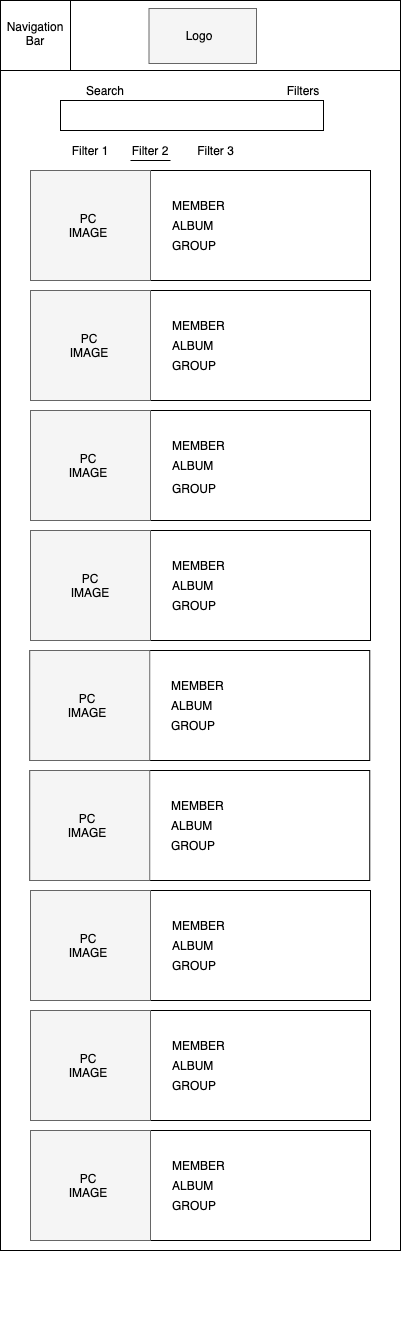

The diagram above was exported from draw.io. Its source (the exported page's mxGraphModel, read from the mxfile embedded in the PNG):
<mxGraphModel dx="1886" dy="1130" grid="1" gridSize="10" guides="1" tooltips="1" connect="1" arrows="1" fold="1" page="1" pageScale="1" pageWidth="850" pageHeight="1100" math="0" shadow="0">
  <root>
    <mxCell id="0" />
    <mxCell id="1" parent="0" />
    <mxCell id="2" value="" style="group" connectable="0" vertex="1" parent="1">
      <mxGeometry x="690" y="110" width="400" height="1320" as="geometry" />
    </mxCell>
    <mxCell id="3" value="" style="rounded=0;whiteSpace=wrap;html=1;" vertex="1" parent="2">
      <mxGeometry width="400" height="1250" as="geometry" />
    </mxCell>
    <mxCell id="4" value="" style="rounded=0;whiteSpace=wrap;html=1;" vertex="1" parent="2">
      <mxGeometry width="400" height="70" as="geometry" />
    </mxCell>
    <mxCell id="5" value="&lt;font style=&quot;font-size: 14px&quot;&gt;LOGO&lt;/font&gt;" style="text;html=1;fillColor=none;align=center;verticalAlign=middle;whiteSpace=wrap;rounded=0;strokeColor=#000000;" vertex="1" parent="2">
      <mxGeometry x="145" y="5" width="110" height="65" as="geometry" />
    </mxCell>
    <mxCell id="6" value="" style="rounded=0;whiteSpace=wrap;html=1;strokeWidth=1;" vertex="1" parent="2">
      <mxGeometry x="60" y="100" width="263" height="30" as="geometry" />
    </mxCell>
    <mxCell id="7" value="Navigation&lt;br&gt;Bar" style="text;html=1;strokeColor=none;fillColor=none;align=center;verticalAlign=middle;whiteSpace=wrap;rounded=0;" vertex="1" parent="2">
      <mxGeometry x="10" y="15" width="60" height="40" as="geometry" />
    </mxCell>
    <mxCell id="8" value="" style="rounded=0;whiteSpace=wrap;html=1;strokeColor=#000000;" vertex="1" parent="2">
      <mxGeometry width="400" height="70" as="geometry" />
    </mxCell>
    <mxCell id="9" value="" style="rounded=0;whiteSpace=wrap;html=1;strokeColor=#666666;fillColor=#f5f5f5;fontColor=#333333;" vertex="1" parent="2">
      <mxGeometry x="148.5" y="8" width="107.5" height="55" as="geometry" />
    </mxCell>
    <mxCell id="10" value="Logo" style="text;html=1;strokeColor=none;fillColor=none;align=center;verticalAlign=middle;whiteSpace=wrap;rounded=0;" vertex="1" parent="2">
      <mxGeometry x="179.25" y="25" width="40" height="20" as="geometry" />
    </mxCell>
    <mxCell id="11" value="" style="whiteSpace=wrap;html=1;aspect=fixed;strokeColor=#000000;" vertex="1" parent="2">
      <mxGeometry width="70" height="70" as="geometry" />
    </mxCell>
    <mxCell id="12" value="Navigation&lt;br&gt;Bar" style="text;html=1;strokeColor=none;fillColor=none;align=center;verticalAlign=middle;whiteSpace=wrap;rounded=0;" vertex="1" parent="2">
      <mxGeometry x="15" y="23" width="40" height="20" as="geometry" />
    </mxCell>
    <mxCell id="13" value="Search" style="text;html=1;strokeColor=none;fillColor=none;align=center;verticalAlign=middle;whiteSpace=wrap;rounded=0;" vertex="1" parent="2">
      <mxGeometry x="85" y="80" width="40" height="20" as="geometry" />
    </mxCell>
    <mxCell id="14" value="" style="rounded=0;whiteSpace=wrap;html=1;" vertex="1" parent="2">
      <mxGeometry x="30" y="170" width="340" height="110" as="geometry" />
    </mxCell>
    <mxCell id="15" value="" style="rounded=0;whiteSpace=wrap;html=1;" vertex="1" parent="2">
      <mxGeometry x="30" y="290" width="340" height="110" as="geometry" />
    </mxCell>
    <mxCell id="16" value="" style="rounded=0;whiteSpace=wrap;html=1;" vertex="1" parent="2">
      <mxGeometry x="30" y="410" width="340" height="110" as="geometry" />
    </mxCell>
    <mxCell id="17" value="" style="rounded=0;whiteSpace=wrap;html=1;" vertex="1" parent="2">
      <mxGeometry x="30" y="530" width="340" height="110" as="geometry" />
    </mxCell>
    <mxCell id="18" value="" style="rounded=0;whiteSpace=wrap;html=1;strokeColor=#666666;fontColor=#333333;fillColor=#f5f5f5;" vertex="1" parent="2">
      <mxGeometry x="30" y="170" width="120" height="110" as="geometry" />
    </mxCell>
    <mxCell id="19" value="" style="rounded=0;whiteSpace=wrap;html=1;strokeColor=#666666;fontColor=#333333;fillColor=#f5f5f5;" vertex="1" parent="2">
      <mxGeometry x="30" y="290" width="120" height="110" as="geometry" />
    </mxCell>
    <mxCell id="20" value="" style="rounded=0;whiteSpace=wrap;html=1;strokeColor=#666666;fontColor=#333333;fillColor=#f5f5f5;" vertex="1" parent="2">
      <mxGeometry x="30" y="410" width="120" height="110" as="geometry" />
    </mxCell>
    <mxCell id="21" value="" style="rounded=0;whiteSpace=wrap;html=1;strokeColor=#666666;fontColor=#333333;fillColor=#f5f5f5;" vertex="1" parent="2">
      <mxGeometry x="30" y="530" width="120" height="110" as="geometry" />
    </mxCell>
    <mxCell id="22" value="MEMBER" style="text;html=1;strokeColor=none;fillColor=none;align=left;verticalAlign=middle;whiteSpace=wrap;rounded=0;" vertex="1" parent="2">
      <mxGeometry x="170" y="195" width="185" height="20" as="geometry" />
    </mxCell>
    <mxCell id="23" value="ALBUM" style="text;html=1;strokeColor=none;fillColor=none;align=left;verticalAlign=middle;whiteSpace=wrap;rounded=0;" vertex="1" parent="2">
      <mxGeometry x="170" y="215" width="185" height="20" as="geometry" />
    </mxCell>
    <mxCell id="24" value="GROUP" style="text;html=1;strokeColor=none;fillColor=none;align=left;verticalAlign=middle;whiteSpace=wrap;rounded=0;" vertex="1" parent="2">
      <mxGeometry x="170" y="235" width="185" height="20" as="geometry" />
    </mxCell>
    <mxCell id="25" value="MEMBER" style="text;html=1;strokeColor=none;fillColor=none;align=left;verticalAlign=middle;whiteSpace=wrap;rounded=0;" vertex="1" parent="2">
      <mxGeometry x="170" y="315" width="185" height="20" as="geometry" />
    </mxCell>
    <mxCell id="26" value="ALBUM" style="text;html=1;strokeColor=none;fillColor=none;align=left;verticalAlign=middle;whiteSpace=wrap;rounded=0;" vertex="1" parent="2">
      <mxGeometry x="170" y="335" width="185" height="20" as="geometry" />
    </mxCell>
    <mxCell id="27" value="GROUP" style="text;html=1;strokeColor=none;fillColor=none;align=left;verticalAlign=middle;whiteSpace=wrap;rounded=0;" vertex="1" parent="2">
      <mxGeometry x="170" y="355" width="185" height="20" as="geometry" />
    </mxCell>
    <mxCell id="28" value="MEMBER" style="text;html=1;strokeColor=none;fillColor=none;align=left;verticalAlign=middle;whiteSpace=wrap;rounded=0;" vertex="1" parent="2">
      <mxGeometry x="170" y="435" width="185" height="20" as="geometry" />
    </mxCell>
    <mxCell id="29" value="ALBUM" style="text;html=1;strokeColor=none;fillColor=none;align=left;verticalAlign=middle;whiteSpace=wrap;rounded=0;" vertex="1" parent="2">
      <mxGeometry x="170" y="455" width="185" height="20" as="geometry" />
    </mxCell>
    <mxCell id="30" value="GROUP" style="text;html=1;strokeColor=none;fillColor=none;align=left;verticalAlign=middle;whiteSpace=wrap;rounded=0;" vertex="1" parent="2">
      <mxGeometry x="170" y="475" width="185" height="25" as="geometry" />
    </mxCell>
    <mxCell id="31" value="MEMBER" style="text;html=1;strokeColor=none;fillColor=none;align=left;verticalAlign=middle;whiteSpace=wrap;rounded=0;" vertex="1" parent="2">
      <mxGeometry x="170" y="555" width="185" height="20" as="geometry" />
    </mxCell>
    <mxCell id="32" value="ALBUM" style="text;html=1;strokeColor=none;fillColor=none;align=left;verticalAlign=middle;whiteSpace=wrap;rounded=0;" vertex="1" parent="2">
      <mxGeometry x="170" y="575" width="185" height="20" as="geometry" />
    </mxCell>
    <mxCell id="33" value="GROUP" style="text;html=1;strokeColor=none;fillColor=none;align=left;verticalAlign=middle;whiteSpace=wrap;rounded=0;" vertex="1" parent="2">
      <mxGeometry x="170" y="595" width="185" height="20" as="geometry" />
    </mxCell>
    <mxCell id="34" value="" style="endArrow=none;html=1;exitX=0;exitY=1;exitDx=0;exitDy=0;entryX=1;entryY=1;entryDx=0;entryDy=0;" edge="1" parent="2">
      <mxGeometry width="50" height="50" relative="1" as="geometry">
        <mxPoint x="130.0000000000001" y="160" as="sourcePoint" />
        <mxPoint x="170.0000000000001" y="160" as="targetPoint" />
      </mxGeometry>
    </mxCell>
    <mxCell id="35" value="Filter 2" style="text;html=1;strokeColor=none;fillColor=none;align=center;verticalAlign=middle;whiteSpace=wrap;rounded=0;" vertex="1" parent="2">
      <mxGeometry x="130" y="140" width="40" height="20" as="geometry" />
    </mxCell>
    <mxCell id="36" value="Filter 3" style="text;html=1;strokeColor=none;fillColor=none;align=center;verticalAlign=middle;whiteSpace=wrap;rounded=0;" vertex="1" parent="2">
      <mxGeometry x="179" y="141" width="72.75" height="18.71" as="geometry" />
    </mxCell>
    <mxCell id="37" value="Filters" style="text;html=1;strokeColor=none;fillColor=none;align=center;verticalAlign=middle;whiteSpace=wrap;rounded=0;" vertex="1" parent="2">
      <mxGeometry x="283" y="80" width="40" height="20" as="geometry" />
    </mxCell>
    <mxCell id="38" value="PC IMAGE" style="text;html=1;strokeColor=none;fillColor=none;align=center;verticalAlign=middle;whiteSpace=wrap;rounded=0;" vertex="1" parent="2">
      <mxGeometry x="67.5" y="215" width="40" height="20" as="geometry" />
    </mxCell>
    <mxCell id="39" value="PC IMAGE" style="text;html=1;strokeColor=none;fillColor=none;align=center;verticalAlign=middle;whiteSpace=wrap;rounded=0;" vertex="1" parent="2">
      <mxGeometry x="69.25" y="335" width="40" height="20" as="geometry" />
    </mxCell>
    <mxCell id="40" value="PC IMAGE" style="text;html=1;strokeColor=none;fillColor=none;align=center;verticalAlign=middle;whiteSpace=wrap;rounded=0;" vertex="1" parent="2">
      <mxGeometry x="67.5" y="455" width="40" height="20" as="geometry" />
    </mxCell>
    <mxCell id="41" value="PC IMAGE" style="text;html=1;strokeColor=none;fillColor=none;align=center;verticalAlign=middle;whiteSpace=wrap;rounded=0;" vertex="1" parent="2">
      <mxGeometry x="70" y="575" width="40" height="20" as="geometry" />
    </mxCell>
    <mxCell id="42" value="Filter 1" style="text;html=1;strokeColor=none;fillColor=none;align=center;verticalAlign=middle;whiteSpace=wrap;rounded=0;" vertex="1" parent="2">
      <mxGeometry x="70" y="140" width="40" height="20" as="geometry" />
    </mxCell>
    <mxCell id="43" value="" style="rounded=0;whiteSpace=wrap;html=1;" vertex="1" parent="2">
      <mxGeometry x="29.25" y="650" width="340" height="110" as="geometry" />
    </mxCell>
    <mxCell id="44" value="" style="rounded=0;whiteSpace=wrap;html=1;strokeColor=#666666;fontColor=#333333;fillColor=#f5f5f5;" vertex="1" parent="2">
      <mxGeometry x="29.25" y="650" width="120" height="110" as="geometry" />
    </mxCell>
    <mxCell id="45" value="MEMBER" style="text;html=1;strokeColor=none;fillColor=none;align=left;verticalAlign=middle;whiteSpace=wrap;rounded=0;" vertex="1" parent="2">
      <mxGeometry x="169.25" y="675" width="185" height="20" as="geometry" />
    </mxCell>
    <mxCell id="46" value="ALBUM" style="text;html=1;strokeColor=none;fillColor=none;align=left;verticalAlign=middle;whiteSpace=wrap;rounded=0;" vertex="1" parent="2">
      <mxGeometry x="169.25" y="695" width="185" height="20" as="geometry" />
    </mxCell>
    <mxCell id="47" value="GROUP" style="text;html=1;strokeColor=none;fillColor=none;align=left;verticalAlign=middle;whiteSpace=wrap;rounded=0;" vertex="1" parent="2">
      <mxGeometry x="169.25" y="715" width="185" height="20" as="geometry" />
    </mxCell>
    <mxCell id="48" value="PC IMAGE" style="text;html=1;strokeColor=none;fillColor=none;align=center;verticalAlign=middle;whiteSpace=wrap;rounded=0;" vertex="1" parent="2">
      <mxGeometry x="66.75" y="695" width="40" height="20" as="geometry" />
    </mxCell>
    <mxCell id="49" value="" style="rounded=0;whiteSpace=wrap;html=1;" vertex="1" parent="2">
      <mxGeometry x="29.25" y="770" width="340" height="110" as="geometry" />
    </mxCell>
    <mxCell id="50" value="" style="rounded=0;whiteSpace=wrap;html=1;strokeColor=#666666;fontColor=#333333;fillColor=#f5f5f5;" vertex="1" parent="2">
      <mxGeometry x="29.25" y="770" width="120" height="110" as="geometry" />
    </mxCell>
    <mxCell id="51" value="MEMBER" style="text;html=1;strokeColor=none;fillColor=none;align=left;verticalAlign=middle;whiteSpace=wrap;rounded=0;" vertex="1" parent="2">
      <mxGeometry x="169.25" y="795" width="185" height="20" as="geometry" />
    </mxCell>
    <mxCell id="52" value="ALBUM" style="text;html=1;strokeColor=none;fillColor=none;align=left;verticalAlign=middle;whiteSpace=wrap;rounded=0;" vertex="1" parent="2">
      <mxGeometry x="169.25" y="815" width="185" height="20" as="geometry" />
    </mxCell>
    <mxCell id="53" value="GROUP" style="text;html=1;strokeColor=none;fillColor=none;align=left;verticalAlign=middle;whiteSpace=wrap;rounded=0;" vertex="1" parent="2">
      <mxGeometry x="169.25" y="835" width="185" height="20" as="geometry" />
    </mxCell>
    <mxCell id="54" value="PC IMAGE" style="text;html=1;strokeColor=none;fillColor=none;align=center;verticalAlign=middle;whiteSpace=wrap;rounded=0;" vertex="1" parent="2">
      <mxGeometry x="66.75" y="815" width="40" height="20" as="geometry" />
    </mxCell>
    <mxCell id="55" value="" style="rounded=0;whiteSpace=wrap;html=1;" vertex="1" parent="2">
      <mxGeometry x="30" y="890" width="340" height="110" as="geometry" />
    </mxCell>
    <mxCell id="56" value="" style="rounded=0;whiteSpace=wrap;html=1;strokeColor=#666666;fontColor=#333333;fillColor=#f5f5f5;" vertex="1" parent="2">
      <mxGeometry x="30" y="890" width="120" height="110" as="geometry" />
    </mxCell>
    <mxCell id="57" value="MEMBER" style="text;html=1;strokeColor=none;fillColor=none;align=left;verticalAlign=middle;whiteSpace=wrap;rounded=0;" vertex="1" parent="2">
      <mxGeometry x="170" y="915" width="185" height="20" as="geometry" />
    </mxCell>
    <mxCell id="58" value="ALBUM" style="text;html=1;strokeColor=none;fillColor=none;align=left;verticalAlign=middle;whiteSpace=wrap;rounded=0;" vertex="1" parent="2">
      <mxGeometry x="170" y="935" width="185" height="20" as="geometry" />
    </mxCell>
    <mxCell id="59" value="GROUP" style="text;html=1;strokeColor=none;fillColor=none;align=left;verticalAlign=middle;whiteSpace=wrap;rounded=0;" vertex="1" parent="2">
      <mxGeometry x="170" y="955" width="185" height="20" as="geometry" />
    </mxCell>
    <mxCell id="60" value="PC IMAGE" style="text;html=1;strokeColor=none;fillColor=none;align=center;verticalAlign=middle;whiteSpace=wrap;rounded=0;" vertex="1" parent="2">
      <mxGeometry x="67.5" y="935" width="40" height="20" as="geometry" />
    </mxCell>
    <mxCell id="61" value="" style="rounded=0;whiteSpace=wrap;html=1;" vertex="1" parent="2">
      <mxGeometry x="30" y="1010" width="340" height="110" as="geometry" />
    </mxCell>
    <mxCell id="62" value="" style="rounded=0;whiteSpace=wrap;html=1;strokeColor=#666666;fontColor=#333333;fillColor=#f5f5f5;" vertex="1" parent="2">
      <mxGeometry x="30" y="1010" width="120" height="110" as="geometry" />
    </mxCell>
    <mxCell id="63" value="MEMBER" style="text;html=1;strokeColor=none;fillColor=none;align=left;verticalAlign=middle;whiteSpace=wrap;rounded=0;" vertex="1" parent="2">
      <mxGeometry x="170" y="1035" width="185" height="20" as="geometry" />
    </mxCell>
    <mxCell id="64" value="ALBUM" style="text;html=1;strokeColor=none;fillColor=none;align=left;verticalAlign=middle;whiteSpace=wrap;rounded=0;" vertex="1" parent="2">
      <mxGeometry x="170" y="1055" width="185" height="20" as="geometry" />
    </mxCell>
    <mxCell id="65" value="GROUP" style="text;html=1;strokeColor=none;fillColor=none;align=left;verticalAlign=middle;whiteSpace=wrap;rounded=0;" vertex="1" parent="2">
      <mxGeometry x="170" y="1075" width="185" height="20" as="geometry" />
    </mxCell>
    <mxCell id="66" value="PC IMAGE" style="text;html=1;strokeColor=none;fillColor=none;align=center;verticalAlign=middle;whiteSpace=wrap;rounded=0;" vertex="1" parent="2">
      <mxGeometry x="67.5" y="1055" width="40" height="20" as="geometry" />
    </mxCell>
    <mxCell id="67" value="" style="rounded=0;whiteSpace=wrap;html=1;" vertex="1" parent="2">
      <mxGeometry x="30" y="1130" width="340" height="110" as="geometry" />
    </mxCell>
    <mxCell id="68" value="" style="rounded=0;whiteSpace=wrap;html=1;strokeColor=#666666;fontColor=#333333;fillColor=#f5f5f5;" vertex="1" parent="2">
      <mxGeometry x="30" y="1130" width="120" height="110" as="geometry" />
    </mxCell>
    <mxCell id="69" value="MEMBER" style="text;html=1;strokeColor=none;fillColor=none;align=left;verticalAlign=middle;whiteSpace=wrap;rounded=0;" vertex="1" parent="2">
      <mxGeometry x="170" y="1155" width="185" height="20" as="geometry" />
    </mxCell>
    <mxCell id="70" value="ALBUM" style="text;html=1;strokeColor=none;fillColor=none;align=left;verticalAlign=middle;whiteSpace=wrap;rounded=0;" vertex="1" parent="2">
      <mxGeometry x="170" y="1175" width="185" height="20" as="geometry" />
    </mxCell>
    <mxCell id="71" value="GROUP" style="text;html=1;strokeColor=none;fillColor=none;align=left;verticalAlign=middle;whiteSpace=wrap;rounded=0;" vertex="1" parent="2">
      <mxGeometry x="170" y="1195" width="185" height="20" as="geometry" />
    </mxCell>
    <mxCell id="72" value="PC IMAGE" style="text;html=1;strokeColor=none;fillColor=none;align=center;verticalAlign=middle;whiteSpace=wrap;rounded=0;" vertex="1" parent="2">
      <mxGeometry x="67.5" y="1175" width="40" height="20" as="geometry" />
    </mxCell>
  </root>
</mxGraphModel>